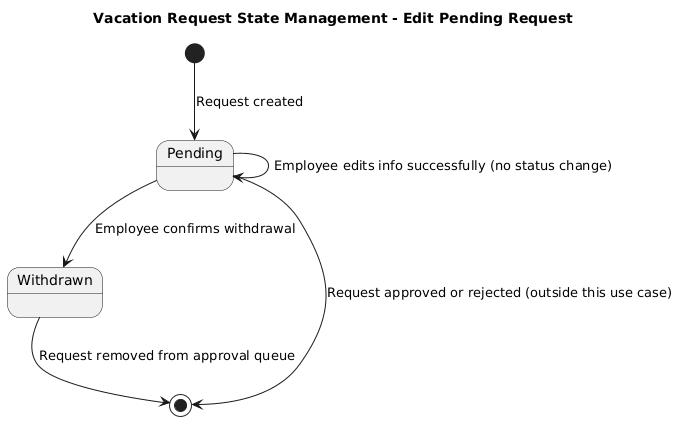

The diagram above was rendered by PlantUML. Its source (embedded in the PNG):
@startuml
title Vacation Request State Management - Edit Pending Request

[*] --> Pending : Request created

Pending --> Withdrawn : Employee confirms withdrawal
Pending --> Pending : Employee edits info successfully (no status change)
Pending --> [*] : Request approved or rejected (outside this use case)

Withdrawn --> [*] : Request removed from approval queue
@enduml